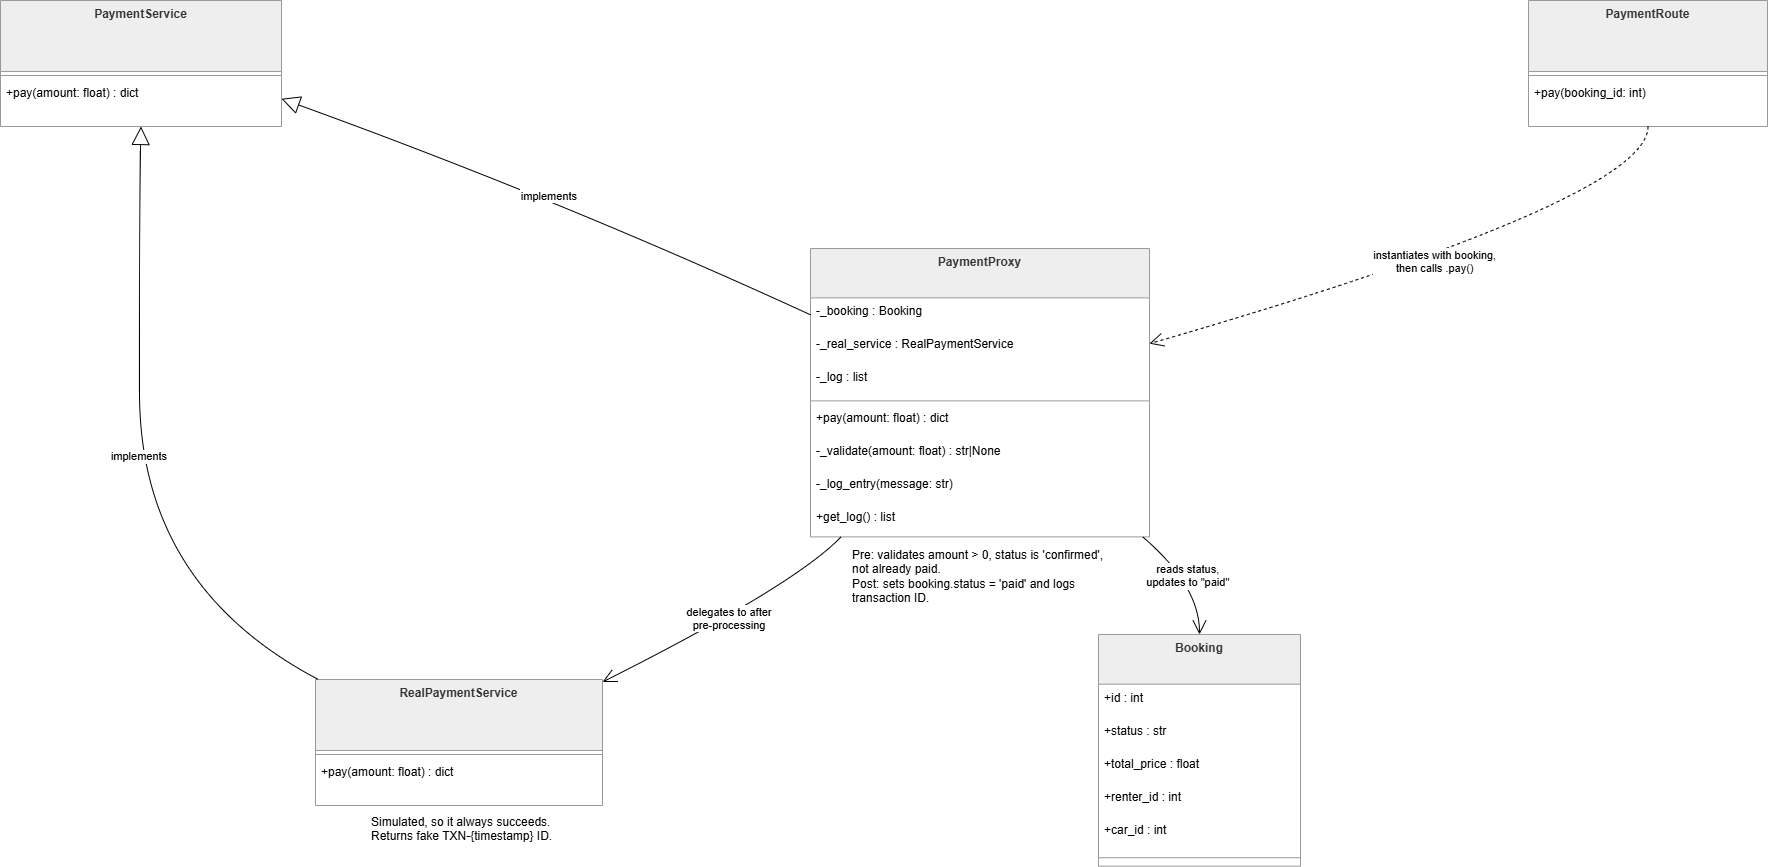

The diagram above was exported from draw.io. Its source (the exported page's mxGraphModel, read from the mxfile embedded in the PNG):
<mxGraphModel dx="6195" dy="3195" grid="1" gridSize="10" guides="1" tooltips="1" connect="1" arrows="1" fold="1" page="1" pageScale="1" pageWidth="850" pageHeight="1100" math="0" shadow="0">
  <root>
    <mxCell id="0" />
    <mxCell id="1" parent="0" />
    <mxCell id="2" parent="1" style="swimlane;fontStyle=1;align=center;verticalAlign=top;childLayout=stackLayout;horizontal=1;startSize=70.98722076416016;horizontalStack=0;resizeParent=1;resizeParentMax=0;resizeLast=0;collapsible=0;marginBottom=0;fillColor=light-dark(#eeeeee,#1f2020);strokeColor=light-dark(#999999,#cccccc);fontColor=light-dark(#333333,#cccccc);" value="PaymentService" vertex="1">
      <mxGeometry height="125.98722076416016" width="281" x="8360" y="839.99" as="geometry" />
    </mxCell>
    <mxCell id="3" parent="2" style="line;strokeWidth=1;fillColor=none;align=left;verticalAlign=middle;spacingTop=-1;spacingLeft=3;spacingRight=3;rotatable=0;labelPosition=right;points=[];portConstraint=eastwest;strokeColor=inherit;" vertex="1">
      <mxGeometry height="8" width="281" y="70.98722076416016" as="geometry" />
    </mxCell>
    <mxCell id="4" parent="2" style="text;strokeColor=none;fillColor=none;align=left;verticalAlign=top;spacingLeft=4;spacingRight=4;overflow=hidden;rotatable=0;points=[[0,0.5],[1,0.5]];portConstraint=eastwest;" value="+pay(amount: float) : dict" vertex="1">
      <mxGeometry height="47" width="281" y="78.98722076416016" as="geometry" />
    </mxCell>
    <mxCell id="5" parent="1" style="swimlane;fontStyle=1;align=center;verticalAlign=top;childLayout=stackLayout;horizontal=1;startSize=70.98722076416016;horizontalStack=0;resizeParent=1;resizeParentMax=0;resizeLast=0;collapsible=0;marginBottom=0;fillColor=light-dark(#eeeeee,#1f2020);strokeColor=light-dark(#999999,#cccccc);fontColor=light-dark(#333333,#cccccc);" value="RealPaymentService" vertex="1">
      <mxGeometry height="125.98722076416016" width="287" x="8675" y="1518.99" as="geometry" />
    </mxCell>
    <mxCell id="6" parent="5" style="line;strokeWidth=1;fillColor=none;align=left;verticalAlign=middle;spacingTop=-1;spacingLeft=3;spacingRight=3;rotatable=0;labelPosition=right;points=[];portConstraint=eastwest;strokeColor=inherit;" vertex="1">
      <mxGeometry height="8" width="287" y="70.98722076416016" as="geometry" />
    </mxCell>
    <mxCell id="7" parent="5" style="text;strokeColor=none;fillColor=none;align=left;verticalAlign=top;spacingLeft=4;spacingRight=4;overflow=hidden;rotatable=0;points=[[0,0.5],[1,0.5]];portConstraint=eastwest;" value="+pay(amount: float) : dict" vertex="1">
      <mxGeometry height="47" width="287" y="78.98722076416016" as="geometry" />
    </mxCell>
    <mxCell id="8" parent="1" style="swimlane;fontStyle=1;align=center;verticalAlign=top;childLayout=stackLayout;horizontal=1;startSize=49.39823105755974;horizontalStack=0;resizeParent=1;resizeParentMax=0;resizeLast=0;collapsible=0;marginBottom=0;fillColor=light-dark(#eeeeee,#1f2020);strokeColor=light-dark(#999999,#cccccc);fontColor=light-dark(#333333,#cccccc);" value="PaymentProxy" vertex="1">
      <mxGeometry height="288.39823105755977" width="339" x="9170" y="1087.99" as="geometry" />
    </mxCell>
    <mxCell id="9" parent="8" style="text;strokeColor=none;fillColor=none;align=left;verticalAlign=top;spacingLeft=4;spacingRight=4;overflow=hidden;rotatable=0;points=[[0,0.5],[1,0.5]];portConstraint=eastwest;" value="-_booking : Booking" vertex="1">
      <mxGeometry height="33" width="339" y="49.39823105755974" as="geometry" />
    </mxCell>
    <mxCell id="10" parent="8" style="text;strokeColor=none;fillColor=none;align=left;verticalAlign=top;spacingLeft=4;spacingRight=4;overflow=hidden;rotatable=0;points=[[0,0.5],[1,0.5]];portConstraint=eastwest;" value="-_real_service : RealPaymentService" vertex="1">
      <mxGeometry height="33" width="339" y="82.39823105755974" as="geometry" />
    </mxCell>
    <mxCell id="11" parent="8" style="text;strokeColor=none;fillColor=none;align=left;verticalAlign=top;spacingLeft=4;spacingRight=4;overflow=hidden;rotatable=0;points=[[0,0.5],[1,0.5]];portConstraint=eastwest;" value="-_log : list" vertex="1">
      <mxGeometry height="33" width="339" y="115.39823105755974" as="geometry" />
    </mxCell>
    <mxCell id="12" parent="8" style="line;strokeWidth=1;fillColor=none;align=left;verticalAlign=middle;spacingTop=-1;spacingLeft=3;spacingRight=3;rotatable=0;labelPosition=right;points=[];portConstraint=eastwest;strokeColor=inherit;" vertex="1">
      <mxGeometry height="8" width="339" y="148.39823105755974" as="geometry" />
    </mxCell>
    <mxCell id="13" parent="8" style="text;strokeColor=none;fillColor=none;align=left;verticalAlign=top;spacingLeft=4;spacingRight=4;overflow=hidden;rotatable=0;points=[[0,0.5],[1,0.5]];portConstraint=eastwest;" value="+pay(amount: float) : dict" vertex="1">
      <mxGeometry height="33" width="339" y="156.39823105755974" as="geometry" />
    </mxCell>
    <mxCell id="14" parent="8" style="text;strokeColor=none;fillColor=none;align=left;verticalAlign=top;spacingLeft=4;spacingRight=4;overflow=hidden;rotatable=0;points=[[0,0.5],[1,0.5]];portConstraint=eastwest;" value="-_validate(amount: float) : str|None" vertex="1">
      <mxGeometry height="33" width="339" y="189.39823105755974" as="geometry" />
    </mxCell>
    <mxCell id="15" parent="8" style="text;strokeColor=none;fillColor=none;align=left;verticalAlign=top;spacingLeft=4;spacingRight=4;overflow=hidden;rotatable=0;points=[[0,0.5],[1,0.5]];portConstraint=eastwest;" value="-_log_entry(message: str)" vertex="1">
      <mxGeometry height="33" width="339" y="222.39823105755974" as="geometry" />
    </mxCell>
    <mxCell id="16" parent="8" style="text;strokeColor=none;fillColor=none;align=left;verticalAlign=top;spacingLeft=4;spacingRight=4;overflow=hidden;rotatable=0;points=[[0,0.5],[1,0.5]];portConstraint=eastwest;" value="+get_log() : list" vertex="1">
      <mxGeometry height="33" width="339" y="255.39823105755974" as="geometry" />
    </mxCell>
    <mxCell id="17" parent="1" style="swimlane;fontStyle=1;align=center;verticalAlign=top;childLayout=stackLayout;horizontal=1;startSize=49.70150102887834;horizontalStack=0;resizeParent=1;resizeParentMax=0;resizeLast=0;collapsible=0;marginBottom=0;fillColor=light-dark(#eeeeee,#1f2020);strokeColor=light-dark(#999999,#cccccc);fontColor=light-dark(#333333,#cccccc);" value="Booking" vertex="1">
      <mxGeometry height="231.70150102887834" width="202" x="9458" y="1473.99" as="geometry" />
    </mxCell>
    <mxCell id="18" parent="17" style="text;strokeColor=none;fillColor=none;align=left;verticalAlign=top;spacingLeft=4;spacingRight=4;overflow=hidden;rotatable=0;points=[[0,0.5],[1,0.5]];portConstraint=eastwest;" value="+id : int" vertex="1">
      <mxGeometry height="33" width="202" y="49.70150102887834" as="geometry" />
    </mxCell>
    <mxCell id="19" parent="17" style="text;strokeColor=none;fillColor=none;align=left;verticalAlign=top;spacingLeft=4;spacingRight=4;overflow=hidden;rotatable=0;points=[[0,0.5],[1,0.5]];portConstraint=eastwest;" value="+status : str" vertex="1">
      <mxGeometry height="33" width="202" y="82.70150102887834" as="geometry" />
    </mxCell>
    <mxCell id="20" parent="17" style="text;strokeColor=none;fillColor=none;align=left;verticalAlign=top;spacingLeft=4;spacingRight=4;overflow=hidden;rotatable=0;points=[[0,0.5],[1,0.5]];portConstraint=eastwest;" value="+total_price : float" vertex="1">
      <mxGeometry height="33" width="202" y="115.70150102887834" as="geometry" />
    </mxCell>
    <mxCell id="21" parent="17" style="text;strokeColor=none;fillColor=none;align=left;verticalAlign=top;spacingLeft=4;spacingRight=4;overflow=hidden;rotatable=0;points=[[0,0.5],[1,0.5]];portConstraint=eastwest;" value="+renter_id : int" vertex="1">
      <mxGeometry height="33" width="202" y="148.70150102887834" as="geometry" />
    </mxCell>
    <mxCell id="22" parent="17" style="text;strokeColor=none;fillColor=none;align=left;verticalAlign=top;spacingLeft=4;spacingRight=4;overflow=hidden;rotatable=0;points=[[0,0.5],[1,0.5]];portConstraint=eastwest;" value="+car_id : int" vertex="1">
      <mxGeometry height="33" width="202" y="181.70150102887834" as="geometry" />
    </mxCell>
    <mxCell id="23" parent="17" style="line;strokeWidth=1;fillColor=none;align=left;verticalAlign=middle;spacingTop=-1;spacingLeft=3;spacingRight=3;rotatable=0;labelPosition=right;points=[];portConstraint=eastwest;strokeColor=inherit;" vertex="1">
      <mxGeometry height="17" width="202" y="214.70150102887834" as="geometry" />
    </mxCell>
    <mxCell id="24" parent="1" style="swimlane;fontStyle=1;align=center;verticalAlign=top;childLayout=stackLayout;horizontal=1;startSize=70.98722076416016;horizontalStack=0;resizeParent=1;resizeParentMax=0;resizeLast=0;collapsible=0;marginBottom=0;fillColor=light-dark(#eeeeee,#1f2020);strokeColor=light-dark(#999999,#cccccc);fontColor=light-dark(#333333,#cccccc);" value="PaymentRoute" vertex="1">
      <mxGeometry height="125.98722076416016" width="239" x="9888" y="840" as="geometry" />
    </mxCell>
    <mxCell id="25" parent="24" style="line;strokeWidth=1;fillColor=none;align=left;verticalAlign=middle;spacingTop=-1;spacingLeft=3;spacingRight=3;rotatable=0;labelPosition=right;points=[];portConstraint=eastwest;strokeColor=inherit;" vertex="1">
      <mxGeometry height="8" width="239" y="70.98722076416016" as="geometry" />
    </mxCell>
    <mxCell id="26" parent="24" style="text;strokeColor=none;fillColor=none;align=left;verticalAlign=top;spacingLeft=4;spacingRight=4;overflow=hidden;rotatable=0;points=[[0,0.5],[1,0.5]];portConstraint=eastwest;" value="+pay(booking_id: int)" vertex="1">
      <mxGeometry height="47" width="239" y="78.98722076416016" as="geometry" />
    </mxCell>
    <mxCell id="27" parent="1" style="align=left;spacingLeft=4;strokeColor=none;fillColor=none;" value="Simulated, so it always succeeds.&#10;Returns fake TXN-{timestamp} ID." vertex="1">
      <mxGeometry height="36" width="200" x="8725" y="1650" as="geometry" />
    </mxCell>
    <mxCell id="28" edge="1" parent="1" source="2" style="curved=1;startArrow=block;startSize=16;startFill=0;endArrow=none;exitX=0.5;exitY=1;entryX=0.01;entryY=0;rounded=0;" target="5" value="implements">
      <mxGeometry relative="1" as="geometry">
        <Array as="points">
          <mxPoint x="8499" y="1038.99" />
          <mxPoint x="8499" y="1424.99" />
        </Array>
      </mxGeometry>
    </mxCell>
    <mxCell id="29" edge="1" parent="1" source="2" style="curved=1;startArrow=block;startSize=16;startFill=0;endArrow=none;exitX=1;exitY=0.78;entryX=0;entryY=0.23;rounded=0;" target="8" value="implements">
      <mxGeometry relative="1" as="geometry">
        <Array as="points">
          <mxPoint x="8919" y="1038.99" />
        </Array>
      </mxGeometry>
    </mxCell>
    <mxCell id="30" edge="1" parent="1" source="8" style="curved=1;startArrow=none;endArrow=open;endSize=12;exitX=0.09;exitY=1;entryX=1;entryY=0.02;rounded=0;" target="5" value="delegates to after&#10;pre-processing">
      <mxGeometry relative="1" as="geometry">
        <Array as="points">
          <mxPoint x="9154" y="1424.99" />
        </Array>
      </mxGeometry>
    </mxCell>
    <mxCell id="31" edge="1" parent="1" source="8" style="curved=1;startArrow=none;endArrow=open;endSize=12;exitX=0.98;exitY=1;entryX=0.5;entryY=0;rounded=0;" target="17" value="reads status,&#10;updates to &quot;paid&quot;">
      <mxGeometry relative="1" as="geometry">
        <Array as="points">
          <mxPoint x="9559" y="1424.99" />
        </Array>
      </mxGeometry>
    </mxCell>
    <mxCell id="32" edge="1" parent="1" source="24" style="curved=1;dashed=1;startArrow=none;endArrow=open;endSize=12;exitX=0.5;exitY=1;entryX=1;entryY=0.33;rounded=0;" target="8" value="instantiates with booking,&#10;then calls .pay()">
      <mxGeometry relative="1" as="geometry">
        <Array as="points">
          <mxPoint x="10008" y="1038.99" />
        </Array>
      </mxGeometry>
    </mxCell>
    <UserObject label="Pre: validates amount &gt; 0, status is 'confirmed', not already paid.&#10;Post: sets booking.status = 'paid' and logs transaction ID." link="Pre-processing: validates amount &gt; 0,&#10;status is 'confirmed', not already paid.&#10;Post-processing: sets booking.status = 'paid',&#10;logs transaction ID." id="33">
      <mxCell parent="1" style="text;whiteSpace=wrap;" vertex="1">
        <mxGeometry height="80" width="270" x="9210" y="1381" as="geometry" />
      </mxCell>
    </UserObject>
  </root>
</mxGraphModel>